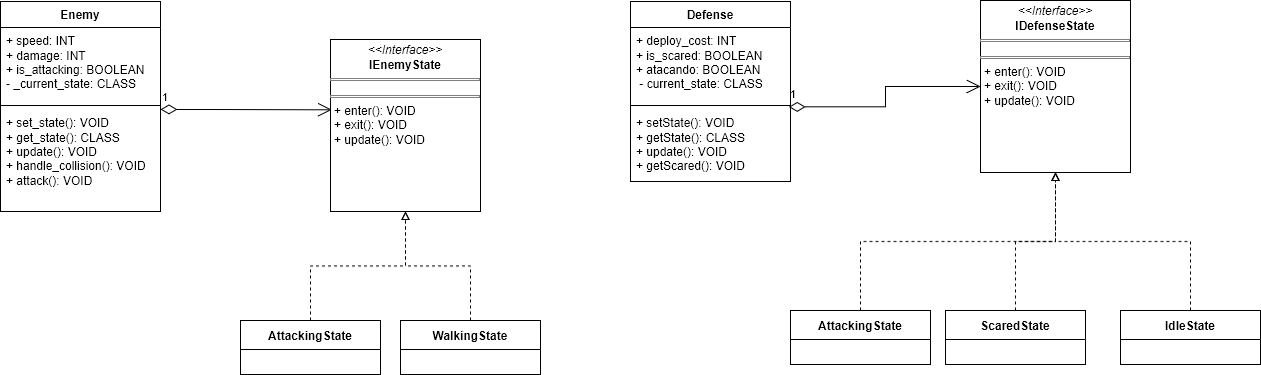

The diagram above was exported from draw.io. Its source (the exported page's mxGraphModel, read from the mxfile embedded in the PNG):
<mxGraphModel dx="1410" dy="848" grid="1" gridSize="10" guides="1" tooltips="1" connect="1" arrows="1" fold="1" page="1" pageScale="1" pageWidth="850" pageHeight="1100" math="0" shadow="0">
  <root>
    <mxCell id="0" />
    <mxCell id="1" parent="0" />
    <mxCell id="5TonvL9y-6oKNwYfOjW2-2" value="AttackingState" style="swimlane;fontStyle=1;align=center;verticalAlign=middle;childLayout=stackLayout;horizontal=1;startSize=29;horizontalStack=0;resizeParent=1;resizeParentMax=0;resizeLast=0;collapsible=0;marginBottom=0;html=1;whiteSpace=wrap;" parent="1" vertex="1">
      <mxGeometry x="480" y="350" width="140" height="54" as="geometry" />
    </mxCell>
    <mxCell id="_0maBtmHqg7zwVbXyoSL-5" value="WalkingState" style="swimlane;fontStyle=1;align=center;verticalAlign=middle;childLayout=stackLayout;horizontal=1;startSize=29;horizontalStack=0;resizeParent=1;resizeParentMax=0;resizeLast=0;collapsible=0;marginBottom=0;html=1;whiteSpace=wrap;" parent="1" vertex="1">
      <mxGeometry x="640" y="350" width="140" height="54" as="geometry" />
    </mxCell>
    <mxCell id="_0maBtmHqg7zwVbXyoSL-9" value="AttackingState" style="swimlane;fontStyle=1;align=center;verticalAlign=middle;childLayout=stackLayout;horizontal=1;startSize=29;horizontalStack=0;resizeParent=1;resizeParentMax=0;resizeLast=0;collapsible=0;marginBottom=0;html=1;whiteSpace=wrap;" parent="1" vertex="1">
      <mxGeometry x="1030" y="340" width="140" height="54" as="geometry" />
    </mxCell>
    <mxCell id="_0maBtmHqg7zwVbXyoSL-10" style="edgeStyle=orthogonalEdgeStyle;rounded=0;orthogonalLoop=1;jettySize=auto;html=1;entryX=0.5;entryY=1;entryDx=0;entryDy=0;dashed=1;exitX=0.5;exitY=0;exitDx=0;exitDy=0;endArrow=block;endFill=0;" parent="1" source="_0maBtmHqg7zwVbXyoSL-9" target="5Vhmu5Lh3lslVkuffonQ-3" edge="1">
      <mxGeometry relative="1" as="geometry">
        <mxPoint x="1215" y="400" as="sourcePoint" />
        <mxPoint x="1280" y="206" as="targetPoint" />
      </mxGeometry>
    </mxCell>
    <mxCell id="_0maBtmHqg7zwVbXyoSL-11" value="ScaredState" style="swimlane;fontStyle=1;align=center;verticalAlign=middle;childLayout=stackLayout;horizontal=1;startSize=29;horizontalStack=0;resizeParent=1;resizeParentMax=0;resizeLast=0;collapsible=0;marginBottom=0;html=1;whiteSpace=wrap;" parent="1" vertex="1">
      <mxGeometry x="1185" y="340" width="140" height="54" as="geometry" />
    </mxCell>
    <mxCell id="_0maBtmHqg7zwVbXyoSL-13" style="edgeStyle=orthogonalEdgeStyle;rounded=0;orthogonalLoop=1;jettySize=auto;html=1;entryX=0.5;entryY=1;entryDx=0;entryDy=0;dashed=1;exitX=0.5;exitY=0;exitDx=0;exitDy=0;endArrow=block;endFill=0;" parent="1" source="_0maBtmHqg7zwVbXyoSL-11" target="5Vhmu5Lh3lslVkuffonQ-3" edge="1">
      <mxGeometry relative="1" as="geometry">
        <mxPoint x="1250" y="400" as="sourcePoint" />
        <mxPoint x="1280" y="206" as="targetPoint" />
      </mxGeometry>
    </mxCell>
    <mxCell id="_0maBtmHqg7zwVbXyoSL-14" value="IdleState" style="swimlane;fontStyle=1;align=center;verticalAlign=middle;childLayout=stackLayout;horizontal=1;startSize=29;horizontalStack=0;resizeParent=1;resizeParentMax=0;resizeLast=0;collapsible=0;marginBottom=0;html=1;whiteSpace=wrap;" parent="1" vertex="1">
      <mxGeometry x="1360" y="340" width="140" height="54" as="geometry" />
    </mxCell>
    <mxCell id="-tHwNGdeQL4a-u9-vhSA-2" value="Enemy" style="swimlane;fontStyle=1;align=center;verticalAlign=top;childLayout=stackLayout;horizontal=1;startSize=26;horizontalStack=0;resizeParent=1;resizeParentMax=0;resizeLast=0;collapsible=1;marginBottom=0;whiteSpace=wrap;html=1;" parent="1" vertex="1">
      <mxGeometry x="240" y="31" width="160" height="210" as="geometry" />
    </mxCell>
    <mxCell id="-tHwNGdeQL4a-u9-vhSA-3" value="&lt;div&gt;+ speed: INT&lt;/div&gt;&lt;div&gt;+ damage: INT&lt;/div&gt;&lt;div&gt;+ is_attacking: BOOLEAN&lt;/div&gt;&lt;div&gt;- _current_state: CLASS&lt;/div&gt;" style="text;strokeColor=none;fillColor=none;align=left;verticalAlign=top;spacingLeft=4;spacingRight=4;overflow=hidden;rotatable=0;points=[[0,0.5],[1,0.5]];portConstraint=eastwest;whiteSpace=wrap;html=1;" parent="-tHwNGdeQL4a-u9-vhSA-2" vertex="1">
      <mxGeometry y="26" width="160" height="74" as="geometry" />
    </mxCell>
    <mxCell id="-tHwNGdeQL4a-u9-vhSA-4" value="" style="line;strokeWidth=1;fillColor=none;align=left;verticalAlign=middle;spacingTop=-1;spacingLeft=3;spacingRight=3;rotatable=0;labelPosition=right;points=[];portConstraint=eastwest;strokeColor=inherit;" parent="-tHwNGdeQL4a-u9-vhSA-2" vertex="1">
      <mxGeometry y="100" width="160" height="8" as="geometry" />
    </mxCell>
    <mxCell id="-tHwNGdeQL4a-u9-vhSA-5" value="&lt;div&gt;+ set_state(): VOID&lt;/div&gt;&lt;div&gt;+ get_state(): CLASS&lt;/div&gt;&lt;div&gt;+ update(): VOID&lt;/div&gt;&lt;div&gt;+ handle_collision(): VOID&lt;/div&gt;&lt;div&gt;+ attack(): VOID&lt;/div&gt;&lt;div&gt;&lt;br&gt;&lt;/div&gt;" style="text;strokeColor=none;fillColor=none;align=left;verticalAlign=top;spacingLeft=4;spacingRight=4;overflow=hidden;rotatable=0;points=[[0,0.5],[1,0.5]];portConstraint=eastwest;whiteSpace=wrap;html=1;" parent="-tHwNGdeQL4a-u9-vhSA-2" vertex="1">
      <mxGeometry y="108" width="160" height="102" as="geometry" />
    </mxCell>
    <mxCell id="5TonvL9y-6oKNwYfOjW2-9" value="1" style="endArrow=open;html=1;endSize=12;startArrow=diamondThin;startSize=14;startFill=0;edgeStyle=orthogonalEdgeStyle;align=left;verticalAlign=bottom;rounded=0;exitX=0.989;exitY=0.664;exitDx=0;exitDy=0;exitPerimeter=0;" parent="1" source="5TonvL9y-6oKNwYfOjW2-12" target="5Vhmu5Lh3lslVkuffonQ-3" edge="1">
      <mxGeometry x="-1" y="3" relative="1" as="geometry">
        <mxPoint x="990" y="200" as="sourcePoint" />
        <mxPoint x="1185" y="136" as="targetPoint" />
        <Array as="points" />
      </mxGeometry>
    </mxCell>
    <mxCell id="5TonvL9y-6oKNwYfOjW2-10" value="Defense" style="swimlane;fontStyle=1;align=center;verticalAlign=top;childLayout=stackLayout;horizontal=1;startSize=26;horizontalStack=0;resizeParent=1;resizeParentMax=0;resizeLast=0;collapsible=1;marginBottom=0;whiteSpace=wrap;html=1;" parent="1" vertex="1">
      <mxGeometry x="870" y="31" width="160" height="180" as="geometry" />
    </mxCell>
    <mxCell id="5TonvL9y-6oKNwYfOjW2-11" value="&lt;div&gt;+ deploy_cost: INT&lt;/div&gt;&lt;div&gt;+ is_scared: BOOLEAN&lt;/div&gt;&lt;div&gt;+ atacando:&amp;nbsp;BOOLEAN&lt;/div&gt;&lt;div&gt;&amp;nbsp;- current_state: CLASS&lt;/div&gt;" style="text;strokeColor=none;fillColor=none;align=left;verticalAlign=top;spacingLeft=4;spacingRight=4;overflow=hidden;rotatable=0;points=[[0,0.5],[1,0.5]];portConstraint=eastwest;whiteSpace=wrap;html=1;" parent="5TonvL9y-6oKNwYfOjW2-10" vertex="1">
      <mxGeometry y="26" width="160" height="74" as="geometry" />
    </mxCell>
    <mxCell id="5TonvL9y-6oKNwYfOjW2-12" value="" style="line;strokeWidth=1;fillColor=none;align=left;verticalAlign=middle;spacingTop=-1;spacingLeft=3;spacingRight=3;rotatable=0;labelPosition=right;points=[];portConstraint=eastwest;strokeColor=inherit;" parent="5TonvL9y-6oKNwYfOjW2-10" vertex="1">
      <mxGeometry y="100" width="160" height="8" as="geometry" />
    </mxCell>
    <mxCell id="5TonvL9y-6oKNwYfOjW2-13" value="&lt;div&gt;+ setState(): VOID&lt;/div&gt;&lt;div&gt;+ getState(): CLASS&lt;/div&gt;&lt;div&gt;+ update(): VOID&lt;/div&gt;&lt;div&gt;+ getScared(): VOID&lt;/div&gt;" style="text;strokeColor=none;fillColor=none;align=left;verticalAlign=top;spacingLeft=4;spacingRight=4;overflow=hidden;rotatable=0;points=[[0,0.5],[1,0.5]];portConstraint=eastwest;whiteSpace=wrap;html=1;" parent="5TonvL9y-6oKNwYfOjW2-10" vertex="1">
      <mxGeometry y="108" width="160" height="72" as="geometry" />
    </mxCell>
    <mxCell id="_0maBtmHqg7zwVbXyoSL-16" style="edgeStyle=orthogonalEdgeStyle;rounded=0;orthogonalLoop=1;jettySize=auto;html=1;entryX=0.5;entryY=1;entryDx=0;entryDy=0;dashed=1;exitX=0.5;exitY=0;exitDx=0;exitDy=0;endArrow=block;endFill=0;" parent="1" source="_0maBtmHqg7zwVbXyoSL-14" target="5Vhmu5Lh3lslVkuffonQ-3" edge="1">
      <mxGeometry relative="1" as="geometry">
        <mxPoint x="1465" y="400" as="sourcePoint" />
        <mxPoint x="1280" y="206" as="targetPoint" />
      </mxGeometry>
    </mxCell>
    <mxCell id="5Vhmu5Lh3lslVkuffonQ-2" value="1" style="endArrow=open;html=1;endSize=12;startArrow=diamondThin;startSize=14;startFill=0;edgeStyle=orthogonalEdgeStyle;align=left;verticalAlign=bottom;rounded=0;entryX=0.01;entryY=0.409;entryDx=0;entryDy=0;entryPerimeter=0;" parent="1" target="5Vhmu5Lh3lslVkuffonQ-4" edge="1">
      <mxGeometry x="-1" y="3" relative="1" as="geometry">
        <mxPoint x="400" y="139" as="sourcePoint" />
        <mxPoint x="540" y="145.97" as="targetPoint" />
        <Array as="points">
          <mxPoint x="450" y="140" />
        </Array>
      </mxGeometry>
    </mxCell>
    <mxCell id="5Vhmu5Lh3lslVkuffonQ-3" value="&lt;p style=&quot;margin:0px;margin-top:4px;text-align:center;&quot;&gt;&lt;i&gt;&amp;lt;&amp;lt;Interface&amp;gt;&amp;gt;&lt;/i&gt;&lt;br&gt;&lt;b&gt;IDefenseState&lt;/b&gt;&lt;/p&gt;&lt;hr size=&quot;1&quot; style=&quot;border-style:solid;&quot;&gt;&lt;div style=&quot;height:2px;&quot;&gt;&lt;/div&gt;&lt;hr size=&quot;1&quot; style=&quot;border-style:solid;&quot;&gt;&lt;div style=&quot;height:2px;&quot;&gt;&lt;p style=&quot;margin: 0px 0px 0px 4px;&quot;&gt;+ enter(): VOID&lt;/p&gt;&lt;p style=&quot;margin: 0px 0px 0px 4px;&quot;&gt;+ exit(): VOID&lt;br&gt;+ update(): VOID&lt;/p&gt;&lt;/div&gt;" style="verticalAlign=top;align=left;overflow=fill;html=1;whiteSpace=wrap;" parent="1" vertex="1">
      <mxGeometry x="1220" y="30" width="150" height="172" as="geometry" />
    </mxCell>
    <mxCell id="5Vhmu5Lh3lslVkuffonQ-4" value="&lt;p style=&quot;margin:0px;margin-top:4px;text-align:center;&quot;&gt;&lt;i&gt;&amp;lt;&amp;lt;Interface&amp;gt;&amp;gt;&lt;/i&gt;&lt;br&gt;&lt;b&gt;IEnemyState&lt;/b&gt;&lt;/p&gt;&lt;hr size=&quot;1&quot; style=&quot;border-style:solid;&quot;&gt;&lt;div style=&quot;height:2px;&quot;&gt;&lt;/div&gt;&lt;hr size=&quot;1&quot; style=&quot;border-style:solid;&quot;&gt;&lt;div style=&quot;height:2px;&quot;&gt;&lt;p style=&quot;margin: 0px 0px 0px 4px;&quot;&gt;+ enter(): VOID&lt;/p&gt;&lt;p style=&quot;margin: 0px 0px 0px 4px;&quot;&gt;+ exit(): VOID&lt;br&gt;+ update(): VOID&lt;/p&gt;&lt;/div&gt;" style="verticalAlign=top;align=left;overflow=fill;html=1;whiteSpace=wrap;" parent="1" vertex="1">
      <mxGeometry x="570" y="69" width="150" height="172" as="geometry" />
    </mxCell>
    <mxCell id="5Vhmu5Lh3lslVkuffonQ-7" style="edgeStyle=orthogonalEdgeStyle;rounded=0;orthogonalLoop=1;jettySize=auto;html=1;entryX=0.5;entryY=1;entryDx=0;entryDy=0;dashed=1;exitX=0.5;exitY=0;exitDx=0;exitDy=0;endArrow=block;endFill=0;" parent="1" source="5TonvL9y-6oKNwYfOjW2-2" target="5Vhmu5Lh3lslVkuffonQ-4" edge="1">
      <mxGeometry relative="1" as="geometry">
        <mxPoint x="540" y="418" as="sourcePoint" />
        <mxPoint x="735" y="280" as="targetPoint" />
      </mxGeometry>
    </mxCell>
    <mxCell id="5Vhmu5Lh3lslVkuffonQ-8" style="edgeStyle=orthogonalEdgeStyle;rounded=0;orthogonalLoop=1;jettySize=auto;html=1;dashed=1;exitX=0.5;exitY=0;exitDx=0;exitDy=0;endArrow=block;endFill=0;entryX=0.5;entryY=1;entryDx=0;entryDy=0;" parent="1" source="_0maBtmHqg7zwVbXyoSL-5" target="5Vhmu5Lh3lslVkuffonQ-4" edge="1">
      <mxGeometry relative="1" as="geometry">
        <mxPoint x="630" y="418" as="sourcePoint" />
        <mxPoint x="630" y="200" as="targetPoint" />
      </mxGeometry>
    </mxCell>
  </root>
</mxGraphModel>